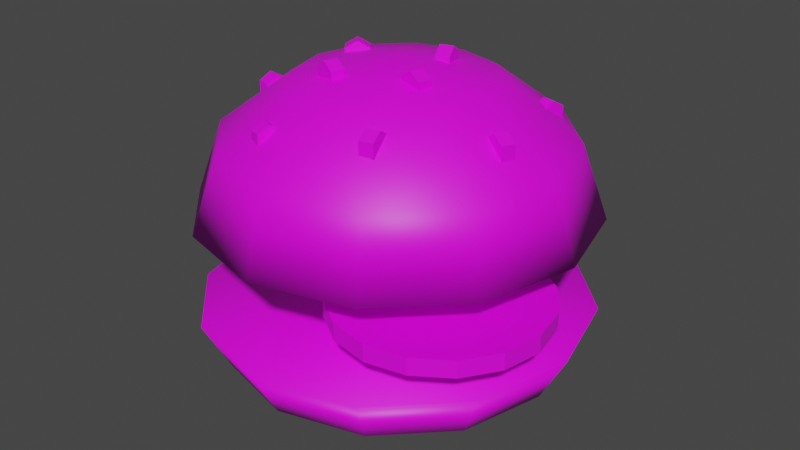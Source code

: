 # Source: BunRaw.blend  (saved by Blender 3.3.6; exported with 4.5.12 LTS)
import bpy
from mathutils import Matrix  # noqa: F401  (used for matrix-valued properties, if any)

bpy.ops.wm.read_factory_settings(use_empty=True)
scene = bpy.context.scene
scene.name = 'Scene'

# ---- collections
col_collection = bpy.data.collections.new('Collection'); scene.collection.children.link(col_collection)

# ---- images (referenced by path relative to the original .blend; pixels are not part of the script)
import os
ASSET_DIR = os.environ.get("B2B_ASSET_DIR", "")  # directory of the original .blend (textures are referenced by path, not embedded)
HERE = os.path.dirname(os.path.abspath(__file__))  # packed textures are extracted next to this script under _unpacked/

def load_image(name, relpath, width, height, colorspace="sRGB"):
    """Load a texture the original file referenced (path relative to the .blend, or extracted next to this script)."""
    p = next((c for c in (os.path.join(HERE, relpath), os.path.join(ASSET_DIR, relpath)) if relpath and os.path.exists(c)), "")
    if p:
        img = bpy.data.images.load(p, check_existing=True)
        img.name = name
    else:  # same state as the original file: an image datablock whose file is absent (Cycles renders it pink)
        img = bpy.data.images.new(name, width, height)
        img.source = "FILE"
        img.filepath = "//" + (relpath or name)
    img.colorspace_settings.name = colorspace
    return img
img_imphenziapalette01_256_png = load_image('ImphenziaPalette01-256.png', 'ImphenziaPalette01-256.png', 1024, 1024, 'sRGB')
img_tomatentextur_png_001 = load_image('TomatenTextur.png.001', 'TomatenTextur.png', 1024, 1024, 'sRGB')

# ---- materials (node trees are filled in below, after node groups)
mat_material = bpy.data.materials.new('Material')
mat_material.alpha_threshold = 0.0
mat_material.use_transparent_shadow = False
mat_material.roughness = 0.5
mat_material.line_color = (0.0, 0.0, 0.0, 1.0)
mat_material_001 = bpy.data.materials.new('Material.001')
mat_material_001.use_transparent_shadow = False

# ---- material node trees
mat_material.use_nodes = True; mat_material.node_tree.nodes.clear()
_N = mat_material.node_tree.nodes; _L = mat_material.node_tree.links
n0 = _N.new('ShaderNodeOutputMaterial'); n0.name = 'Material Output'; n0.location = (300, 300)
n1 = _N.new('ShaderNodeBsdfPrincipled'); n1.name = 'Principled BSDF'; n1.location = (10, 300)
n1.distribution = 'GGX'
n1.subsurface_method = 'RANDOM_WALK_SKIN'
n1.inputs[3].default_value = 1.45
n1.inputs[27].default_value = (0.0, 0.0, 0.0, 1.0)
n1.inputs[28].default_value = 1.0
n2 = _N.new('ShaderNodeTexImage'); n2.name = 'Image Texture'; n2.location = (-416, 181)
n2.image = img_imphenziapalette01_256_png
_L.new(n1.outputs[0], n0.inputs[0])
_L.new(n2.outputs[0], n1.inputs[0])
n0.is_active_output = True
mat_material_001.use_nodes = True; mat_material_001.node_tree.nodes.clear()
_N = mat_material_001.node_tree.nodes; _L = mat_material_001.node_tree.links
n0 = _N.new('ShaderNodeBsdfPrincipled'); n0.name = 'Principled BSDF'; n0.location = (10, 300)
n0.distribution = 'GGX'
n0.subsurface_method = 'RANDOM_WALK_SKIN'
n0.inputs[3].default_value = 1.45
n0.inputs[27].default_value = (0.0, 0.0, 0.0, 1.0)
n0.inputs[28].default_value = 1.0
n1 = _N.new('ShaderNodeOutputMaterial'); n1.name = 'Material Output'; n1.location = (300, 300)
n2 = _N.new('ShaderNodeTexImage'); n2.name = 'Image Texture'; n2.location = (-358, 172)
n2.image = img_tomatentextur_png_001
_L.new(n0.outputs[0], n1.inputs[0])
_L.new(n2.outputs[0], n0.inputs[0])
n1.is_active_output = True

# ---- world
world_world = bpy.data.worlds.new('World'); scene.world = world_world
world_world.use_nodes = True; world_world.node_tree.nodes.clear()
_N = world_world.node_tree.nodes; _L = world_world.node_tree.links
n0 = _N.new('ShaderNodeOutputWorld'); n0.name = 'World Output'; n0.location = (300, 300)
n1 = _N.new('ShaderNodeBackground'); n1.name = 'Background'; n1.location = (10, 300)
n1.inputs[0].default_value = (0.05088, 0.05088, 0.05088, 1.0)
_L.new(n1.outputs[0], n0.inputs[0])
n0.is_active_output = True
world_world.color = (0.05088, 0.05088, 0.05088)
world_world.use_sun_shadow = False
world_world.sun_shadow_jitter_overblur = 0.0

# ---- meshes
me_sphere = bpy.data.meshes.new('Sphere')
me_sphere.from_pydata([(0.0, 0.866, 0.5), (0.25, 0.433, 0.866), (0.433, 0.75, 0.5), (0.5, 0.866, 0.0), (0.433, 0.25, 0.866), (0.75, 0.433, 0.5), (0.866, 0.5, 0.0), (0.5, 0.0, 0.866), (0.866, -2.98e-08, 0.5), (1.0, 0.0, 0.0), (0.433, -0.25, 0.866), (0.75, -0.433, 0.5), (0.866, -0.5, 0.0), (0.25, -0.433, 0.866), (0.433, -0.75, 0.5), (0.5, -0.866, 0.0), (0.0, -0.5, 0.866), (-8.941e-08, -0.866, 0.5), (0.0, -1.0, 0.0), (0.0, 0.0, 1.0), (-0.25, -0.433, 0.866), (-0.433, -0.75, 0.5), (-0.5, -0.866, 0.0), (-0.433, -0.25, 0.866), (-0.75, -0.433, 0.5), (-0.866, -0.5, 0.0), (-0.5, 0.0, 0.866), (-0.866, 8.941e-08, 0.5), (-1.0, 0.0, 0.0), (-0.433, 0.25, 0.866), (-0.75, 0.433, 0.5), (-0.866, 0.5, 0.0), (-0.25, 0.433, 0.866), (-0.433, 0.75, 0.5), (-0.5, 0.866, 0.0), (0.0, 0.5, 0.866), (0.0, 1.0, 0.0)], [], [(36, 0, 2, 3), (35, 19, 1), (0, 35, 1, 2), (3, 2, 5, 6), (1, 19, 4), (2, 1, 4, 5), (6, 5, 8, 9), (4, 19, 7), (5, 4, 7, 8), (7, 19, 10), (8, 7, 10, 11), (9, 8, 11, 12), (11, 10, 13, 14), (12, 11, 14, 15), (10, 19, 13), (14, 13, 16, 17), (15, 14, 17, 18), (13, 19, 16), (17, 16, 20, 21), (18, 17, 21, 22), (16, 19, 20), (21, 20, 23, 24), (22, 21, 24, 25), (20, 19, 23), (24, 23, 26, 27), (25, 24, 27, 28), (23, 19, 26), (28, 27, 30, 31), (26, 19, 29), (27, 26, 29, 30), (31, 30, 33, 34), (29, 19, 32), (30, 29, 32, 33), (34, 33, 0, 36), (32, 19, 35), (33, 32, 35, 0), (3, 6, 9, 12, 15, 18, 22, 25, 28, 31, 34, 36)])
me_sphere.polygons.foreach_set('use_smooth', [True] * 37)
_uv = me_sphere.uv_layers.new(name='UVMap')
_uv.uv.foreach_set('vector', [0.2263, 0.427, 0.2263, 0.427, 0.2263, 0.427, 0.2263, 0.427, 0.2263, 0.427, 0.2263, 0.427, 0.2263, 0.427, 0.2263, 0.427, 0.2263, 0.427, 0.2263, 0.427, 0.2263, 0.427, 0.2263, 0.427, 0.2263, 0.427, 0.2263, 0.427, 0.2263, 0.427, 0.2263, 0.427, 0.2263, 0.427, 0.2263, 0.427, 0.2263, 0.427, 0.2263, 0.427, 0.2263, 0.427, 0.2263, 0.427, 0.2263, 0.427, 0.2263, 0.427, 0.2263, 0.427, 0.2263, 0.427, 0.2263, 0.427, 0.2263, 0.427, 0.2263, 0.427, 0.2263, 0.427, 0.2263, 0.427, 0.2263, 0.427, 0.2263, 0.427, 0.2263, 0.427, 0.2263, 0.427, 0.2263, 0.427, 0.2263, 0.427, 0.2263, 0.427, 0.2263, 0.427, 0.2263, 0.427, 0.2263, 0.427, 0.2263, 0.427, 0.2263, 0.427, 0.2263, 0.427, 0.2263, 0.427, 0.2263, 0.427, 0.2263, 0.427, 0.2263, 0.427, 0.2263, 0.427, 0.2263, 0.427, 0.2263, 0.427, 0.2263, 0.427, 0.2263, 0.427, 0.2263, 0.427, 0.2263, 0.427, 0.2263, 0.427, 0.2263, 0.427, 0.2263, 0.427, 0.2263, 0.427, 0.2263, 0.427, 0.2263, 0.427, 0.2263, 0.427, 0.2263, 0.427, 0.2263, 0.427, 0.2263, 0.427, 0.2263, 0.427, 0.2263, 0.427, 0.2263, 0.427, 0.2263, 0.427, 0.2263, 0.427, 0.2263, 0.427, 0.2263, 0.427, 0.2263, 0.427, 0.2263, 0.427, 0.2263, 0.427, 0.2263, 0.427, 0.2263, 0.427, 0.2263, 0.427, 0.2263, 0.427, 0.2263, 0.427, 0.2263, 0.427, 0.2263, 0.427, 0.2263, 0.427, 0.2263, 0.427, 0.2263, 0.427, 0.2263, 0.427, 0.2263, 0.427, 0.2263, 0.427, 0.2263, 0.427, 0.2263, 0.427, 0.2263, 0.427, 0.2263, 0.427, 0.2263, 0.427, 0.2263, 0.427, 0.2263, 0.427, 0.2263, 0.427, 0.2263, 0.427, 0.2263, 0.427, 0.2263, 0.427, 0.2263, 0.427, 0.2263, 0.427, 0.2263, 0.427, 0.2263, 0.427, 0.2263, 0.427, 0.2263, 0.427, 0.2263, 0.427, 0.2263, 0.427, 0.2263, 0.427, 0.2263, 0.427, 0.2263, 0.427, 0.2263, 0.427, 0.2263, 0.427, 0.2263, 0.427, 0.2263, 0.427, 0.2263, 0.427, 0.2263, 0.427, 0.2263, 0.427, 0.2263, 0.427, 0.2263, 0.427, 0.2263, 0.427, 0.2263, 0.427, 0.2263, 0.427, 0.2263, 0.427, 0.2263, 0.427, 0.2263, 0.427, 0.2263, 0.427, 0.2263, 0.427, 0.2263, 0.427, 0.2263, 0.427, 0.2263, 0.427, 0.2263, 0.427, 0.2263, 0.427, 0.2263, 0.427, 0.2263, 0.427, 0.2263, 0.427, 0.2263, 0.427, 0.2263, 0.427, 0.2263, 0.427, 0.2263, 0.427, 0.2263, 0.427, 0.2263, 0.427, 0.2263, 0.427, 0.2263, 0.427, 0.2263, 0.427])
me_sphere.materials.append(mat_material)
me_sphere.update()
me_sphere_001 = bpy.data.meshes.new('Sphere.001')
me_sphere_001.from_pydata([(0.0, 0.866, -0.5), (0.5, 0.866, 0.0), (0.433, 0.75, -0.5), (0.25, 0.433, -0.866), (0.866, 0.5, 0.0), (0.75, 0.433, -0.5), (0.433, 0.25, -0.866), (1.0, 0.0, 0.0), (0.866, -2.98e-08, -0.5), (0.5, 0.0, -0.866), (0.866, -0.5, 0.0), (0.75, -0.433, -0.5), (0.433, -0.25, -0.866), (0.5, -0.866, 0.0), (0.433, -0.75, -0.5), (0.25, -0.433, -0.866), (0.0, -1.0, 0.0), (-8.941e-08, -0.866, -0.5), (0.0, -0.5, -0.866), (-0.5, -0.866, 0.0), (-0.433, -0.75, -0.5), (-0.25, -0.433, -0.866), (0.0, 0.0, -1.0), (-0.866, -0.5, 0.0), (-0.75, -0.433, -0.5), (-0.433, -0.25, -0.866), (-1.0, 0.0, 0.0), (-0.866, 8.941e-08, -0.5), (-0.5, 0.0, -0.866), (-0.866, 0.5, 0.0), (-0.75, 0.433, -0.5), (-0.433, 0.25, -0.866), (-0.5, 0.866, 0.0), (-0.433, 0.75, -0.5), (-0.25, 0.433, -0.866), (0.0, 1.0, 0.0), (0.0, 0.5, -0.866)], [], [(36, 0, 2, 3), (22, 36, 3), (0, 35, 1, 2), (3, 2, 5, 6), (22, 3, 6), (2, 1, 4, 5), (22, 6, 9), (5, 4, 7, 8), (6, 5, 8, 9), (22, 9, 12), (8, 7, 10, 11), (9, 8, 11, 12), (22, 12, 15), (11, 10, 13, 14), (12, 11, 14, 15), (22, 15, 18), (14, 13, 16, 17), (15, 14, 17, 18), (22, 18, 21), (17, 16, 19, 20), (18, 17, 20, 21), (20, 19, 23, 24), (21, 20, 24, 25), (22, 21, 25), (25, 24, 27, 28), (22, 25, 28), (24, 23, 26, 27), (28, 27, 30, 31), (22, 28, 31), (27, 26, 29, 30), (31, 30, 33, 34), (22, 31, 34), (30, 29, 32, 33), (34, 33, 0, 36), (22, 34, 36), (33, 32, 35, 0), (1, 35, 32, 29, 26, 23, 19, 16, 13, 10, 7, 4)])
me_sphere_001.polygons.foreach_set('use_smooth', [True] * 37)
_uv = me_sphere_001.uv_layers.new(name='UVMap')
_uv.uv.foreach_set('vector', [0.1635, 0.4334, 0.1635, 0.4334, 0.1635, 0.4334, 0.1635, 0.4334, 0.1635, 0.4334, 0.1635, 0.4334, 0.1635, 0.4334, 0.1635, 0.4334, 0.1635, 0.4334, 0.1635, 0.4334, 0.1635, 0.4334, 0.1635, 0.4334, 0.1635, 0.4334, 0.1635, 0.4334, 0.1635, 0.4334, 0.1635, 0.4334, 0.1635, 0.4334, 0.1635, 0.4334, 0.1635, 0.4334, 0.1635, 0.4334, 0.1635, 0.4334, 0.1635, 0.4334, 0.1635, 0.4334, 0.1635, 0.4334, 0.1635, 0.4334, 0.1635, 0.4334, 0.1635, 0.4334, 0.1635, 0.4334, 0.1635, 0.4334, 0.1635, 0.4334, 0.1635, 0.4334, 0.1635, 0.4334, 0.1635, 0.4334, 0.1635, 0.4334, 0.1635, 0.4334, 0.1635, 0.4334, 0.1635, 0.4334, 0.1635, 0.4334, 0.1635, 0.4334, 0.1635, 0.4334, 0.1635, 0.4334, 0.1635, 0.4334, 0.1635, 0.4334, 0.1635, 0.4334, 0.1635, 0.4334, 0.1635, 0.4334, 0.1635, 0.4334, 0.1635, 0.4334, 0.1635, 0.4334, 0.1635, 0.4334, 0.1635, 0.4334, 0.1635, 0.4334, 0.1635, 0.4334, 0.1635, 0.4334, 0.1635, 0.4334, 0.1635, 0.4334, 0.1635, 0.4334, 0.1635, 0.4334, 0.1635, 0.4334, 0.1635, 0.4334, 0.1635, 0.4334, 0.1635, 0.4334, 0.1635, 0.4334, 0.1635, 0.4334, 0.1635, 0.4334, 0.1635, 0.4334, 0.1635, 0.4334, 0.1635, 0.4334, 0.1635, 0.4334, 0.1635, 0.4334, 0.1635, 0.4334, 0.1635, 0.4334, 0.1635, 0.4334, 0.1635, 0.4334, 0.1635, 0.4334, 0.1635, 0.4334, 0.1635, 0.4334, 0.1635, 0.4334, 0.1635, 0.4334, 0.1635, 0.4334, 0.1635, 0.4334, 0.1635, 0.4334, 0.1635, 0.4334, 0.1635, 0.4334, 0.1635, 0.4334, 0.1635, 0.4334, 0.1635, 0.4334, 0.1635, 0.4334, 0.1635, 0.4334, 0.1635, 0.4334, 0.1635, 0.4334, 0.1635, 0.4334, 0.1635, 0.4334, 0.1635, 0.4334, 0.1635, 0.4334, 0.1635, 0.4334, 0.1635, 0.4334, 0.1635, 0.4334, 0.1635, 0.4334, 0.1635, 0.4334, 0.1635, 0.4334, 0.1635, 0.4334, 0.1635, 0.4334, 0.1635, 0.4334, 0.1635, 0.4334, 0.1635, 0.4334, 0.1635, 0.4334, 0.1635, 0.4334, 0.1635, 0.4334, 0.1635, 0.4334, 0.1635, 0.4334, 0.1635, 0.4334, 0.1635, 0.4334, 0.1635, 0.4334, 0.1635, 0.4334, 0.1635, 0.4334, 0.1635, 0.4334, 0.1635, 0.4334, 0.1635, 0.4334, 0.1635, 0.4334, 0.1635, 0.4334, 0.1635, 0.4334, 0.1635, 0.4334, 0.1635, 0.4334, 0.1635, 0.4334, 0.1635, 0.4334, 0.1635, 0.4334, 0.1635, 0.4334, 0.1635, 0.4334, 0.1635, 0.4334, 0.1635, 0.4334, 0.1635, 0.4334, 0.1635, 0.4334, 0.1635, 0.4334, 0.1635, 0.4334, 0.1635, 0.4334, 0.1635, 0.4334, 0.1635, 0.4334, 0.1635, 0.4334, 0.1635, 0.4334, 0.1635, 0.4334, 0.1635, 0.4334, 0.1635, 0.4334, 0.1635, 0.4334])
me_sphere_001.materials.append(mat_material)
me_sphere_001.update()
me_sphere_002 = bpy.data.meshes.new('Sphere.002')
me_sphere_002.from_pydata([(0.2037, -0.1597, 0.9829), (0.2173, -0.08975, 0.9829), (0.1431, -0.1479, 0.9354), (0.1567, -0.07796, 0.9354), (0.1431, -0.1479, 0.8404), (0.1567, -0.07796, 0.8404), (0.2037, -0.1597, 0.7928), (0.2173, -0.08975, 0.7928), (0.2643, -0.1715, 0.8404), (0.2779, -0.1015, 0.8404), (0.2643, -0.1715, 0.9354), (0.2779, -0.1015, 0.9354), (-0.6874, -0.1442, 0.7173), (-0.6187, -0.1632, 0.7173), (-0.6709, -0.08468, 0.6697), (-0.6022, -0.1037, 0.6697), (-0.6709, -0.08468, 0.5747), (-0.6022, -0.1037, 0.5747), (-0.6874, -0.1442, 0.5271), (-0.6187, -0.1632, 0.5271), (-0.7039, -0.2037, 0.5747), (-0.6351, -0.2227, 0.5747), (-0.7039, -0.2037, 0.6697), (-0.6351, -0.2227, 0.6697), (0.6652, -0.06964, 0.7358), (0.6421, -0.1371, 0.7358), (0.7236, -0.08957, 0.6883), (0.7006, -0.1571, 0.6883), (0.7236, -0.08957, 0.5932), (0.7006, -0.1571, 0.5932), (0.6652, -0.06964, 0.5457), (0.6421, -0.1371, 0.5457), (0.6067, -0.04971, 0.5932), (0.5837, -0.1172, 0.5932), (0.6067, -0.04971, 0.6883), (0.5837, -0.1172, 0.6883), (-0.1982, -0.6263, 0.7056), (-0.2651, -0.6017, 0.7056), (-0.2195, -0.6843, 0.6581), (-0.2864, -0.6597, 0.6581), (-0.2195, -0.6843, 0.563), (-0.2864, -0.6597, 0.563), (-0.1982, -0.6263, 0.5155), (-0.2651, -0.6017, 0.5155), (-0.1768, -0.5684, 0.563), (-0.2438, -0.5438, 0.563), (-0.1768, -0.5684, 0.6581), (-0.2438, -0.5438, 0.6581), (0.4755, 0.5006, 0.66), (0.5453, 0.4861, 0.66), (0.488, 0.561, 0.6125), (0.5579, 0.5466, 0.6125), (0.488, 0.561, 0.5174), (0.5579, 0.5466, 0.5174), (0.4755, 0.5006, 0.4699), (0.5453, 0.4861, 0.4699), (0.463, 0.4401, 0.5174), (0.5328, 0.4256, 0.5174), (0.463, 0.4401, 0.6125), (0.5328, 0.4256, 0.6125), (0.2668, -0.5279, 0.8074), (0.3362, -0.5116, 0.8074), (0.2527, -0.4678, 0.7599), (0.3221, -0.4515, 0.7599), (0.2527, -0.4678, 0.6648), (0.3221, -0.4515, 0.6648), (0.2668, -0.5279, 0.6173), (0.3362, -0.5116, 0.6173), (0.2809, -0.5881, 0.6648), (0.3503, -0.5718, 0.6648), (0.2809, -0.5881, 0.7599), (0.3503, -0.5718, 0.7599), (-0.04705, 0.7364, 0.6642), (-0.004945, 0.6789, 0.6642), (0.002775, 0.7729, 0.6166), (0.04488, 0.7154, 0.6166), (0.002775, 0.7729, 0.5216), (0.04488, 0.7154, 0.5216), (-0.04705, 0.7364, 0.4741), (-0.004945, 0.6789, 0.4741), (-0.09688, 0.7, 0.5216), (-0.05477, 0.6424, 0.5216), (-0.09688, 0.7, 0.6166), (-0.05477, 0.6424, 0.6166), (-0.3649, 0.1382, 0.9442), (-0.319, 0.08354, 0.9442), (-0.3176, 0.1778, 0.8967), (-0.2717, 0.1232, 0.8967), (-0.3176, 0.1778, 0.8017), (-0.2717, 0.1232, 0.8017), (-0.3649, 0.1382, 0.7541), (-0.319, 0.08354, 0.7541), (-0.4122, 0.09847, 0.8017), (-0.3663, 0.04386, 0.8017), (-0.4122, 0.09847, 0.8967), (-0.3663, 0.04386, 0.8967), (-0.4831, 0.465, 0.7283), (-0.5295, 0.4108, 0.7283), (-0.4362, 0.4248, 0.6808), (-0.4826, 0.3707, 0.6808), (-0.4362, 0.4248, 0.5858), (-0.4826, 0.3707, 0.5858), (-0.4831, 0.465, 0.5382), (-0.5295, 0.4108, 0.5382), (-0.53, 0.5051, 0.5858), (-0.5764, 0.451, 0.5858), (-0.53, 0.5051, 0.6808), (-0.5764, 0.451, 0.6808), (0.1462, 0.2327, 0.9899), (0.07819, 0.2112, 0.9899), (0.1648, 0.1738, 0.9423), (0.09681, 0.1523, 0.9423), (0.1648, 0.1738, 0.8473), (0.09681, 0.1523, 0.8473), (0.1462, 0.2327, 0.7997), (0.07819, 0.2112, 0.7997), (0.1275, 0.2916, 0.8473), (0.05957, 0.2701, 0.8473), (0.1275, 0.2916, 0.9423), (0.05957, 0.2701, 0.9423), (-0.1848, -0.2916, 0.9819), (-0.1639, -0.2234, 0.9819), (-0.2438, -0.2735, 0.9343), (-0.2229, -0.2054, 0.9343), (-0.2438, -0.2735, 0.8393), (-0.2229, -0.2054, 0.8393), (-0.1848, -0.2916, 0.7917), (-0.1639, -0.2234, 0.7917), (-0.1257, -0.3097, 0.8393), (-0.1049, -0.2415, 0.8393), (-0.1257, -0.3097, 0.9343), (-0.1049, -0.2415, 0.9343)], [], [(0, 1, 3, 2), (2, 3, 5, 4), (4, 5, 7, 6), (6, 7, 9, 8), (3, 1, 11, 9, 7, 5), (8, 9, 11, 10), (10, 11, 1, 0), (0, 2, 4, 6, 8, 10), (12, 13, 15, 14), (14, 15, 17, 16), (16, 17, 19, 18), (18, 19, 21, 20), (15, 13, 23, 21, 19, 17), (20, 21, 23, 22), (22, 23, 13, 12), (12, 14, 16, 18, 20, 22), (24, 25, 27, 26), (26, 27, 29, 28), (28, 29, 31, 30), (30, 31, 33, 32), (27, 25, 35, 33, 31, 29), (32, 33, 35, 34), (34, 35, 25, 24), (24, 26, 28, 30, 32, 34), (36, 37, 39, 38), (38, 39, 41, 40), (40, 41, 43, 42), (42, 43, 45, 44), (39, 37, 47, 45, 43, 41), (44, 45, 47, 46), (46, 47, 37, 36), (36, 38, 40, 42, 44, 46), (48, 49, 51, 50), (50, 51, 53, 52), (52, 53, 55, 54), (54, 55, 57, 56), (51, 49, 59, 57, 55, 53), (56, 57, 59, 58), (58, 59, 49, 48), (48, 50, 52, 54, 56, 58), (60, 61, 63, 62), (62, 63, 65, 64), (64, 65, 67, 66), (66, 67, 69, 68), (63, 61, 71, 69, 67, 65), (68, 69, 71, 70), (70, 71, 61, 60), (60, 62, 64, 66, 68, 70), (72, 73, 75, 74), (74, 75, 77, 76), (76, 77, 79, 78), (78, 79, 81, 80), (75, 73, 83, 81, 79, 77), (80, 81, 83, 82), (82, 83, 73, 72), (72, 74, 76, 78, 80, 82), (84, 85, 87, 86), (86, 87, 89, 88), (88, 89, 91, 90), (90, 91, 93, 92), (87, 85, 95, 93, 91, 89), (92, 93, 95, 94), (94, 95, 85, 84), (84, 86, 88, 90, 92, 94), (96, 97, 99, 98), (98, 99, 101, 100), (100, 101, 103, 102), (102, 103, 105, 104), (99, 97, 107, 105, 103, 101), (104, 105, 107, 106), (106, 107, 97, 96), (96, 98, 100, 102, 104, 106), (108, 109, 111, 110), (110, 111, 113, 112), (112, 113, 115, 114), (114, 115, 117, 116), (111, 109, 119, 117, 115, 113), (116, 117, 119, 118), (118, 119, 109, 108), (108, 110, 112, 114, 116, 118), (120, 121, 123, 122), (122, 123, 125, 124), (124, 125, 127, 126), (126, 127, 129, 128), (123, 121, 131, 129, 127, 125), (128, 129, 131, 130), (130, 131, 121, 120), (120, 122, 124, 126, 128, 130)])
_uv = me_sphere_002.uv_layers.new(name='UVMap')
_uv.uv.foreach_set('vector', [0.06057, 0.9346, 0.06057, 0.9346, 0.06057, 0.9346, 0.06057, 0.9346, 0.06057, 0.9346, 0.06057, 0.9346, 0.06057, 0.9346, 0.06057, 0.9346, 0.06057, 0.9346, 0.06057, 0.9346, 0.06057, 0.9346, 0.06057, 0.9346, 0.06057, 0.9346, 0.06057, 0.9346, 0.06057, 0.9346, 0.06057, 0.9346, 0.06057, 0.9346, 0.06057, 0.9346, 0.06057, 0.9346, 0.06057, 0.9346, 0.06057, 0.9346, 0.06057, 0.9346, 0.06057, 0.9346, 0.06057, 0.9346, 0.06057, 0.9346, 0.06057, 0.9346, 0.06057, 0.9346, 0.06057, 0.9346, 0.06057, 0.9346, 0.06057, 0.9346, 0.06057, 0.9346, 0.06057, 0.9346, 0.06057, 0.9346, 0.06057, 0.9346, 0.06057, 0.9346, 0.06057, 0.9346, 0.06057, 0.9346, 0.06057, 0.9346, 0.06057, 0.9346, 0.06057, 0.9346, 0.06057, 0.9346, 0.06057, 0.9346, 0.06057, 0.9346, 0.06057, 0.9346, 0.06057, 0.9346, 0.06057, 0.9346, 0.06057, 0.9346, 0.06057, 0.9346, 0.06057, 0.9346, 0.06057, 0.9346, 0.06057, 0.9346, 0.06057, 0.9346, 0.06057, 0.9346, 0.06057, 0.9346, 0.06057, 0.9346, 0.06057, 0.9346, 0.06057, 0.9346, 0.06057, 0.9346, 0.06057, 0.9346, 0.06057, 0.9346, 0.06057, 0.9346, 0.06057, 0.9346, 0.06057, 0.9346, 0.06057, 0.9346, 0.06057, 0.9346, 0.06057, 0.9346, 0.06057, 0.9346, 0.06057, 0.9346, 0.06057, 0.9346, 0.06057, 0.9346, 0.06057, 0.9346, 0.06057, 0.9346, 0.06057, 0.9346, 0.06057, 0.9346, 0.06057, 0.9346, 0.06057, 0.9346, 0.06057, 0.9346, 0.06057, 0.9346, 0.06057, 0.9346, 0.06057, 0.9346, 0.06057, 0.9346, 0.06057, 0.9346, 0.06057, 0.9346, 0.06057, 0.9346, 0.06057, 0.9346, 0.06057, 0.9346, 0.06057, 0.9346, 0.06057, 0.9346, 0.06057, 0.9346, 0.06057, 0.9346, 0.06057, 0.9346, 0.06057, 0.9346, 0.06057, 0.9346, 0.06057, 0.9346, 0.06057, 0.9346, 0.06057, 0.9346, 0.06057, 0.9346, 0.06057, 0.9346, 0.06057, 0.9346, 0.06057, 0.9346, 0.06057, 0.9346, 0.06057, 0.9346, 0.06057, 0.9346, 0.06057, 0.9346, 0.06057, 0.9346, 0.06057, 0.9346, 0.06057, 0.9346, 0.06057, 0.9346, 0.06057, 0.9346, 0.06057, 0.9346, 0.06057, 0.9346, 0.06057, 0.9346, 0.06057, 0.9346, 0.06057, 0.9346, 0.06057, 0.9346, 0.06057, 0.9346, 0.06057, 0.9346, 0.06057, 0.9346, 0.06057, 0.9346, 0.06057, 0.9346, 0.06057, 0.9346, 0.06057, 0.9346, 0.06057, 0.9346, 0.06057, 0.9346, 0.06057, 0.9346, 0.06057, 0.9346, 0.06057, 0.9346, 0.06057, 0.9346, 0.06057, 0.9346, 0.06057, 0.9346, 0.06057, 0.9346, 0.06057, 0.9346, 0.06057, 0.9346, 0.06057, 0.9346, 0.06057, 0.9346, 0.06057, 0.9346, 0.06057, 0.9346, 0.06057, 0.9346, 0.06057, 0.9346, 0.06057, 0.9346, 0.06057, 0.9346, 0.06057, 0.9346, 0.06057, 0.9346, 0.06057, 0.9346, 0.06057, 0.9346, 0.06057, 0.9346, 0.06057, 0.9346, 0.06057, 0.9346, 0.06057, 0.9346, 0.06057, 0.9346, 0.06057, 0.9346, 0.06057, 0.9346, 0.06057, 0.9346, 0.06057, 0.9346, 0.06057, 0.9346, 0.06057, 0.9346, 0.06057, 0.9346, 0.06057, 0.9346, 0.06057, 0.9346, 0.06057, 0.9346, 0.06057, 0.9346, 0.06057, 0.9346, 0.06057, 0.9346, 0.06057, 0.9346, 0.06057, 0.9346, 0.06057, 0.9346, 0.06057, 0.9346, 0.06057, 0.9346, 0.06057, 0.9346, 0.06057, 0.9346, 0.06057, 0.9346, 0.06057, 0.9346, 0.06057, 0.9346, 0.06057, 0.9346, 0.06057, 0.9346, 0.06057, 0.9346, 0.06057, 0.9346, 0.06057, 0.9346, 0.06057, 0.9346, 0.06057, 0.9346, 0.06057, 0.9346, 0.06057, 0.9346, 0.06057, 0.9346, 0.06057, 0.9346, 0.06057, 0.9346, 0.06057, 0.9346, 0.06057, 0.9346, 0.06057, 0.9346, 0.06057, 0.9346, 0.06057, 0.9346, 0.06057, 0.9346, 0.06057, 0.9346, 0.06057, 0.9346, 0.06057, 0.9346, 0.06057, 0.9346, 0.06057, 0.9346, 0.06057, 0.9346, 0.06057, 0.9346, 0.06057, 0.9346, 0.06057, 0.9346, 0.06057, 0.9346, 0.06057, 0.9346, 0.06057, 0.9346, 0.06057, 0.9346, 0.06057, 0.9346, 0.06057, 0.9346, 0.06057, 0.9346, 0.06057, 0.9346, 0.06057, 0.9346, 0.06057, 0.9346, 0.06057, 0.9346, 0.06057, 0.9346, 0.06057, 0.9346, 0.06057, 0.9346, 0.06057, 0.9346, 0.06057, 0.9346, 0.06057, 0.9346, 0.06057, 0.9346, 0.06057, 0.9346, 0.06057, 0.9346, 0.06057, 0.9346, 0.06057, 0.9346, 0.06057, 0.9346, 0.06057, 0.9346, 0.06057, 0.9346, 0.06057, 0.9346, 0.06057, 0.9346, 0.06057, 0.9346, 0.06057, 0.9346, 0.06057, 0.9346, 0.06057, 0.9346, 0.06057, 0.9346, 0.06057, 0.9346, 0.06057, 0.9346, 0.06057, 0.9346, 0.06057, 0.9346, 0.06057, 0.9346, 0.06057, 0.9346, 0.06057, 0.9346, 0.06057, 0.9346, 0.06057, 0.9346, 0.06057, 0.9346, 0.06057, 0.9346, 0.06057, 0.9346, 0.06057, 0.9346, 0.06057, 0.9346, 0.06057, 0.9346, 0.06057, 0.9346, 0.06057, 0.9346, 0.06057, 0.9346, 0.06057, 0.9346, 0.06057, 0.9346, 0.06057, 0.9346, 0.06057, 0.9346, 0.06057, 0.9346, 0.06057, 0.9346, 0.06057, 0.9346, 0.06057, 0.9346, 0.06057, 0.9346, 0.06057, 0.9346, 0.06057, 0.9346, 0.06057, 0.9346, 0.06057, 0.9346, 0.06057, 0.9346, 0.06057, 0.9346, 0.06057, 0.9346, 0.06057, 0.9346, 0.06057, 0.9346, 0.06057, 0.9346, 0.06057, 0.9346, 0.06057, 0.9346, 0.06057, 0.9346, 0.06057, 0.9346, 0.06057, 0.9346, 0.06057, 0.9346, 0.06057, 0.9346, 0.06057, 0.9346, 0.06057, 0.9346, 0.06057, 0.9346, 0.06057, 0.9346, 0.06057, 0.9346, 0.06057, 0.9346, 0.06057, 0.9346, 0.06057, 0.9346, 0.06057, 0.9346, 0.06057, 0.9346, 0.06057, 0.9346, 0.06057, 0.9346, 0.06057, 0.9346, 0.06057, 0.9346, 0.06057, 0.9346, 0.06057, 0.9346, 0.06057, 0.9346, 0.06057, 0.9346, 0.06057, 0.9346, 0.06057, 0.9346, 0.06057, 0.9346, 0.06057, 0.9346, 0.06057, 0.9346, 0.06057, 0.9346, 0.06057, 0.9346, 0.06057, 0.9346, 0.06057, 0.9346, 0.06057, 0.9346, 0.06057, 0.9346, 0.06057, 0.9346, 0.06057, 0.9346, 0.06057, 0.9346, 0.06057, 0.9346, 0.06057, 0.9346, 0.06057, 0.9346, 0.06057, 0.9346, 0.06057, 0.9346, 0.06057, 0.9346, 0.06057, 0.9346, 0.06057, 0.9346, 0.06057, 0.9346, 0.06057, 0.9346, 0.06057, 0.9346, 0.06057, 0.9346, 0.06057, 0.9346, 0.06057, 0.9346, 0.06057, 0.9346, 0.06057, 0.9346, 0.06057, 0.9346, 0.06057, 0.9346, 0.06057, 0.9346, 0.06057, 0.9346, 0.06057, 0.9346, 0.06057, 0.9346, 0.06057, 0.9346, 0.06057, 0.9346, 0.06057, 0.9346, 0.06057, 0.9346, 0.06057, 0.9346, 0.06057, 0.9346, 0.06057, 0.9346, 0.06057, 0.9346, 0.06057, 0.9346, 0.06057, 0.9346, 0.06057, 0.9346, 0.06057, 0.9346, 0.06057, 0.9346, 0.06057, 0.9346, 0.06057, 0.9346, 0.06057, 0.9346, 0.06057, 0.9346, 0.06057, 0.9346, 0.06057, 0.9346, 0.06057, 0.9346, 0.06057, 0.9346, 0.06057, 0.9346, 0.06057, 0.9346, 0.06057, 0.9346, 0.06057, 0.9346, 0.06057, 0.9346, 0.06057, 0.9346, 0.06057, 0.9346, 0.06057, 0.9346, 0.06057, 0.9346, 0.06057, 0.9346, 0.06057, 0.9346, 0.06057, 0.9346, 0.06057, 0.9346, 0.06057, 0.9346, 0.06057, 0.9346, 0.06057, 0.9346, 0.06057, 0.9346, 0.06057, 0.9346, 0.06057, 0.9346, 0.06057, 0.9346, 0.06057, 0.9346, 0.06057, 0.9346, 0.06057, 0.9346, 0.06057, 0.9346, 0.06057, 0.9346, 0.06057, 0.9346, 0.06057, 0.9346, 0.06057, 0.9346, 0.06057, 0.9346, 0.06057, 0.9346, 0.06057, 0.9346, 0.06057, 0.9346, 0.06057, 0.9346, 0.06057, 0.9346, 0.06057, 0.9346, 0.06057, 0.9346, 0.06057, 0.9346, 0.06057, 0.9346, 0.06057, 0.9346, 0.06057, 0.9346, 0.06057, 0.9346, 0.06057, 0.9346, 0.06057, 0.9346, 0.06057, 0.9346, 0.06057, 0.9346])
me_sphere_002.materials.append(mat_material)
me_sphere_002.update()
me_cylinder_004 = bpy.data.meshes.new('Cylinder.004')
me_cylinder_004.from_pydata([(0.0, 0.1, -0.05), (0.0, 0.1, 0.05), (0.03827, 0.09239, -0.05), (0.03827, 0.09239, 0.05), (0.07071, 0.07071, -0.05), (0.07071, 0.07071, 0.05), (0.09239, 0.03827, -0.05), (0.09239, 0.03827, 0.05), (0.1, 0.0, -0.05), (0.1, 0.0, 0.05), (0.09239, -0.03827, -0.05), (0.09239, -0.03827, 0.05), (0.07071, -0.07071, -0.05), (0.07071, -0.07071, 0.05), (0.03827, -0.09239, -0.05), (0.03827, -0.09239, 0.05), (0.0, -0.1, -0.05), (0.0, -0.1, 0.05), (-0.03827, -0.09239, -0.05), (-0.03827, -0.09239, 0.05), (-0.07071, -0.07071, -0.05), (-0.07071, -0.07071, 0.05), (-0.09239, -0.03827, -0.05), (-0.09239, -0.03827, 0.05), (-0.1, 0.0, -0.05), (-0.1, 0.0, 0.05), (-0.09239, 0.03827, -0.05), (-0.09239, 0.03827, 0.05), (-0.07071, 0.07071, -0.05), (-0.07071, 0.07071, 0.05), (-0.03827, 0.09239, -0.05), (-0.03827, 0.09239, 0.05)], [], [(0, 1, 3, 2), (2, 3, 5, 4), (4, 5, 7, 6), (6, 7, 9, 8), (8, 9, 11, 10), (10, 11, 13, 12), (12, 13, 15, 14), (14, 15, 17, 16), (16, 17, 19, 18), (18, 19, 21, 20), (20, 21, 23, 22), (22, 23, 25, 24), (24, 25, 27, 26), (26, 27, 29, 28), (3, 1, 31, 29, 27, 25, 23, 21, 19, 17, 15, 13, 11, 9, 7, 5), (28, 29, 31, 30), (30, 31, 1, 0), (0, 2, 4, 6, 8, 10, 12, 14, 16, 18, 20, 22, 24, 26, 28, 30)])
_uv = me_cylinder_004.uv_layers.new(name='UVMap')
_uv.uv.foreach_set('vector', [0.75, 0.9196, 0.75, 0.9196, 0.75, 0.9196, 0.75, 0.9196, 0.75, 0.9196, 0.75, 0.9196, 0.75, 0.9196, 0.75, 0.9196, 0.75, 0.9196, 0.75, 0.9196, 0.75, 0.9196, 0.75, 0.9196, 0.75, 0.9196, 0.75, 0.9196, 0.75, 0.9196, 0.75, 0.9196, 0.75, 0.9196, 0.75, 0.9196, 0.75, 0.9196, 0.75, 0.9196, 0.75, 0.9196, 0.75, 0.9196, 0.75, 0.9196, 0.75, 0.9196, 0.75, 0.9196, 0.75, 0.9196, 0.75, 0.9196, 0.75, 0.9196, 0.75, 0.9196, 0.75, 0.9196, 0.75, 0.9196, 0.75, 0.9196, 0.75, 0.9196, 0.75, 0.9196, 0.75, 0.9196, 0.75, 0.9196, 0.75, 0.9196, 0.75, 0.9196, 0.75, 0.9196, 0.75, 0.9196, 0.75, 0.9196, 0.75, 0.9196, 0.75, 0.9196, 0.75, 0.9196, 0.75, 0.9196, 0.75, 0.9196, 0.75, 0.9196, 0.75, 0.9196, 0.75, 0.9196, 0.75, 0.9196, 0.75, 0.9196, 0.75, 0.9196, 0.75, 0.9196, 0.75, 0.9196, 0.75, 0.9196, 0.75, 0.9196, 0.6901, 0.9624, 0.5, 1.0, 0.3099, 0.9624, 0.1487, 0.8547, 0.04094, 0.6935, 0.003121, 0.5033, 0.04094, 0.3132, 0.1487, 0.152, 0.3099, 0.04425, 0.5, 0.006424, 0.6901, 0.04425, 0.8513, 0.152, 0.9591, 0.3132, 0.9969, 0.5033, 0.9591, 0.6935, 0.8513, 0.8547, 0.75, 0.9196, 0.75, 0.9196, 0.75, 0.9196, 0.75, 0.9196, 0.75, 0.9196, 0.75, 0.9196, 0.75, 0.9196, 0.75, 0.9196, 0.4943, 0.9975, 0.6826, 0.9601, 0.8422, 0.8534, 0.9489, 0.6938, 0.9863, 0.5055, 0.9489, 0.3172, 0.8422, 0.1576, 0.6826, 0.05092, 0.4943, 0.01346, 0.306, 0.05092, 0.1463, 0.1576, 0.03969, 0.3172, 0.002233, 0.5055, 0.03969, 0.6938, 0.1463, 0.8534, 0.306, 0.9601])
me_cylinder_004.materials.append(mat_material_001)
me_cylinder_004.update()

# ---- objects
ob_top_bun = bpy.data.objects.new('Top Bun', me_sphere)
ob_botttom_bun = bpy.data.objects.new('Botttom Bun', me_sphere_001)
ob_sesam = bpy.data.objects.new('Sesam', me_sphere_002)
ob_cylinder_001 = bpy.data.objects.new('Cylinder.001', me_cylinder_004)

# ---- transforms, parenting, visibility, modifiers, constraints
ob_top_bun.location = (0.0, 0.0, 1.534)
ob_top_bun.scale = (1.403, 1.403, 1.052)
ob_botttom_bun.location = (0.0, 0.0, 0.844)
ob_botttom_bun.scale = (1.403, 1.403, 0.7013)
ob_sesam.location = (0.0, 0.0, 1.566)
ob_sesam.scale = (1.403, 1.403, 1.052)
ob_cylinder_001.location = (0.6924, -0.3989, 1.201)
ob_cylinder_001.scale = (7.5, 7.5, 1.25)

# ---- collection membership
col_collection.objects.link(ob_top_bun)
col_collection.objects.link(ob_botttom_bun)
col_collection.objects.link(ob_sesam)
col_collection.objects.link(ob_cylinder_001)

# ---- scene / render settings (as saved in the file)
scene.frame_start = 1; scene.frame_end = 250; scene.frame_set(1)
scene.render.engine = 'BLENDER_EEVEE_NEXT'
scene.cycles.sampling_pattern = 'TABULATED_SOBOL'
scene.cycles.use_light_tree = False
scene.view_settings.view_transform = 'Filmic'
bpy.context.view_layer.update()

# ---- added for rendering (the .blend has no active camera and no usable light): camera, sun
cam_auto = bpy.data.cameras.new('AutoCamera')
cam_auto.lens = 50.0
cam_auto.sensor_width = 36.0
cam_auto.clip_end = 1000.0
ob_auto_camera = bpy.data.objects.new('AutoCamera', cam_auto)
scene.collection.objects.link(ob_auto_camera)
ob_auto_camera.location = (4.36342, -5.21223, 4.84991)
ob_auto_camera.rotation_euler = (1.09748, -7.21219e-08, 0.694738)
scene.camera = ob_auto_camera
light_auto_sun = bpy.data.lights.new('AutoSun', 'SUN')
light_auto_sun.energy = 3.0
light_auto_sun.angle = 0.0523599
ob_auto_sun = bpy.data.objects.new('AutoSun', light_auto_sun)
scene.collection.objects.link(ob_auto_sun)
ob_auto_sun.rotation_euler = (0.872665, 0.174533, 0.523599)
bpy.context.view_layer.update()

